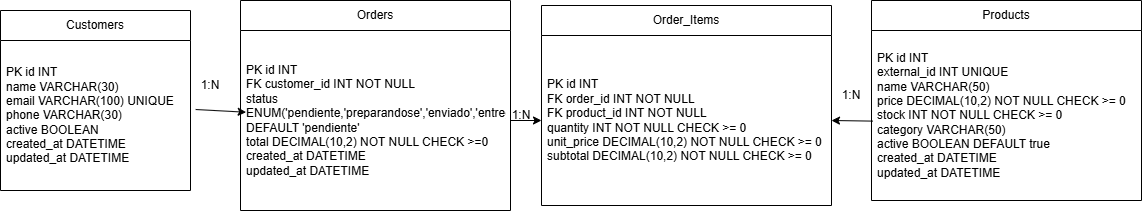

The diagram above was exported from draw.io. Its source (the exported page's mxGraphModel, read from the mxfile embedded in the PNG):
<mxGraphModel dx="1475" dy="775" grid="1" gridSize="10" guides="1" tooltips="1" connect="1" arrows="1" fold="1" page="1" pageScale="1" pageWidth="827" pageHeight="1169" math="0" shadow="0">
  <root>
    <mxCell id="0" />
    <mxCell id="1" parent="0" />
    <mxCell id="BHJHOnymVpacA2CQCrMP-1" parent="1" style="swimlane;fontStyle=0;childLayout=stackLayout;horizontal=1;startSize=30;horizontalStack=0;resizeParent=1;resizeParentMax=0;resizeLast=0;collapsible=1;marginBottom=0;whiteSpace=wrap;html=1;" value="Products" vertex="1">
      <mxGeometry height="200" width="270" x="890" y="290" as="geometry" />
    </mxCell>
    <mxCell id="BHJHOnymVpacA2CQCrMP-2" parent="BHJHOnymVpacA2CQCrMP-1" style="text;strokeColor=none;fillColor=none;align=left;verticalAlign=middle;spacingLeft=4;spacingRight=4;overflow=hidden;points=[[0,0.5],[1,0.5]];portConstraint=eastwest;rotatable=0;whiteSpace=wrap;html=1;" value="PK id INT&lt;br&gt;external_id INT UNIQUE&lt;br&gt;name VARCHAR(50)&lt;br&gt;price DECIMAL(10,2) NOT NULL CHECK &amp;gt;= 0&lt;br&gt;stock INT NOT NULL CHECK &amp;gt;= 0&lt;br&gt;category VARCHAR(50)&lt;br&gt;active BOOLEAN DEFAULT true&amp;nbsp;&lt;br&gt;created_at DATETIME&lt;br&gt;updated_at DATETIME" vertex="1">
      <mxGeometry height="170" width="270" y="30" as="geometry" />
    </mxCell>
    <mxCell id="BHJHOnymVpacA2CQCrMP-6" parent="1" style="swimlane;fontStyle=0;childLayout=stackLayout;horizontal=1;startSize=30;horizontalStack=0;resizeParent=1;resizeParentMax=0;resizeLast=0;collapsible=1;marginBottom=0;whiteSpace=wrap;html=1;" value="Order_Items" vertex="1">
      <mxGeometry height="200" width="290" x="560" y="295" as="geometry" />
    </mxCell>
    <mxCell id="BHJHOnymVpacA2CQCrMP-7" parent="BHJHOnymVpacA2CQCrMP-6" style="text;strokeColor=none;fillColor=none;align=left;verticalAlign=middle;spacingLeft=4;spacingRight=4;overflow=hidden;points=[[0,0.5],[1,0.5]];portConstraint=eastwest;rotatable=0;whiteSpace=wrap;html=1;" value="&lt;div&gt;&lt;span style=&quot;background-color: transparent; color: light-dark(rgb(0, 0, 0), rgb(255, 255, 255));&quot;&gt;PK id INT&lt;/span&gt;&lt;/div&gt;&lt;div&gt;FK order_id INT NOT NULL&lt;/div&gt;&lt;div&gt;FK product_id INT NOT NULL&lt;/div&gt;&lt;div&gt;quantity INT NOT NULL CHECK &amp;gt;= 0&lt;/div&gt;&lt;div&gt;unit_price DECIMAL(10,2) NOT NULL CHECK &amp;gt;= 0&lt;/div&gt;&lt;div&gt;subtotal DECIMAL(10,2) NOT NULL CHECK &amp;gt;= 0&lt;/div&gt;" vertex="1">
      <mxGeometry height="170" width="290" y="30" as="geometry" />
    </mxCell>
    <mxCell id="BHJHOnymVpacA2CQCrMP-10" parent="1" style="swimlane;fontStyle=0;childLayout=stackLayout;horizontal=1;startSize=30;horizontalStack=0;resizeParent=1;resizeParentMax=0;resizeLast=0;collapsible=1;marginBottom=0;whiteSpace=wrap;html=1;" value="Orders" vertex="1">
      <mxGeometry height="210" width="270" x="259" y="290" as="geometry" />
    </mxCell>
    <mxCell id="BHJHOnymVpacA2CQCrMP-11" parent="BHJHOnymVpacA2CQCrMP-10" style="text;strokeColor=none;fillColor=none;align=left;verticalAlign=middle;spacingLeft=4;spacingRight=4;overflow=hidden;points=[[0,0.5],[1,0.5]];portConstraint=eastwest;rotatable=0;whiteSpace=wrap;html=1;" value="PK id INT&lt;br&gt;FK customer_id INT NOT NULL&lt;br&gt;status ENUM('pendiente,'preparandose','enviado','entregado'&lt;div&gt;DEFAULT 'pendiente'&lt;br&gt;total DECIMAL(10,2) NOT NULL CHECK &amp;gt;=0&lt;br&gt;created_at DATETIME&lt;br&gt;updated_at DATETIME&lt;/div&gt;" vertex="1">
      <mxGeometry height="180" width="270" y="30" as="geometry" />
    </mxCell>
    <mxCell id="BHJHOnymVpacA2CQCrMP-14" parent="1" style="swimlane;fontStyle=0;childLayout=stackLayout;horizontal=1;startSize=30;horizontalStack=0;resizeParent=1;resizeParentMax=0;resizeLast=0;collapsible=1;marginBottom=0;whiteSpace=wrap;html=1;" value="Customers" vertex="1">
      <mxGeometry height="180" width="190" x="19" y="300" as="geometry" />
    </mxCell>
    <mxCell id="BHJHOnymVpacA2CQCrMP-15" parent="BHJHOnymVpacA2CQCrMP-14" style="text;strokeColor=none;fillColor=none;align=left;verticalAlign=middle;spacingLeft=4;spacingRight=4;overflow=hidden;points=[[0,0.5],[1,0.5]];portConstraint=eastwest;rotatable=0;whiteSpace=wrap;html=1;" value="&lt;div&gt;&lt;span style=&quot;background-color: transparent; color: light-dark(rgb(0, 0, 0), rgb(255, 255, 255));&quot;&gt;PK id INT&lt;/span&gt;&lt;/div&gt;&lt;div&gt;name VARCHAR(30)&lt;/div&gt;&lt;div&gt;email VARCHAR(100) UNIQUE&lt;/div&gt;&lt;div&gt;phone VARCHAR(30)&lt;/div&gt;&lt;div&gt;active BOOLEAN&lt;/div&gt;&lt;div&gt;created_at DATETIME&lt;/div&gt;&lt;div&gt;updated_at DATETIME&lt;/div&gt;" vertex="1">
      <mxGeometry height="150" width="190" y="30" as="geometry" />
    </mxCell>
    <mxCell id="BHJHOnymVpacA2CQCrMP-18" edge="1" parent="1" source="BHJHOnymVpacA2CQCrMP-15" style="endArrow=classic;html=1;rounded=0;entryX=0.021;entryY=0.454;entryDx=0;entryDy=0;entryPerimeter=0;exitX=1.027;exitY=0.46;exitDx=0;exitDy=0;exitPerimeter=0;" target="BHJHOnymVpacA2CQCrMP-11" value="">
      <mxGeometry height="50" relative="1" width="50" as="geometry">
        <mxPoint x="169" y="450" as="sourcePoint" />
        <mxPoint x="219" y="400" as="targetPoint" />
      </mxGeometry>
    </mxCell>
    <mxCell id="BHJHOnymVpacA2CQCrMP-19" edge="1" parent="1" source="BHJHOnymVpacA2CQCrMP-11" style="endArrow=classic;html=1;rounded=0;entryX=0;entryY=0.5;entryDx=0;entryDy=0;exitX=1;exitY=0.5;exitDx=0;exitDy=0;" target="BHJHOnymVpacA2CQCrMP-7" value="">
      <mxGeometry height="50" relative="1" width="50" as="geometry">
        <mxPoint x="379" y="550" as="sourcePoint" />
        <mxPoint x="429" y="500" as="targetPoint" />
      </mxGeometry>
    </mxCell>
    <mxCell id="BHJHOnymVpacA2CQCrMP-20" edge="1" parent="1" source="BHJHOnymVpacA2CQCrMP-2" style="endArrow=classic;html=1;rounded=0;entryX=1;entryY=0.5;entryDx=0;entryDy=0;exitX=0.005;exitY=0.533;exitDx=0;exitDy=0;exitPerimeter=0;" target="BHJHOnymVpacA2CQCrMP-7" value="">
      <mxGeometry height="50" relative="1" width="50" as="geometry">
        <mxPoint x="379" y="550" as="sourcePoint" />
        <mxPoint x="429" y="500" as="targetPoint" />
      </mxGeometry>
    </mxCell>
    <mxCell id="BHJHOnymVpacA2CQCrMP-21" parent="1" style="text;html=1;whiteSpace=wrap;strokeColor=none;fillColor=none;align=center;verticalAlign=middle;rounded=0;" value="1:N" vertex="1">
      <mxGeometry height="30" width="60" x="840" y="370" as="geometry" />
    </mxCell>
    <mxCell id="BHJHOnymVpacA2CQCrMP-22" parent="1" style="text;html=1;whiteSpace=wrap;strokeColor=none;fillColor=none;align=center;verticalAlign=middle;rounded=0;" value="1:N" vertex="1">
      <mxGeometry height="30" width="60" x="199" y="360" as="geometry" />
    </mxCell>
    <mxCell id="BHJHOnymVpacA2CQCrMP-23" parent="1" style="text;html=1;whiteSpace=wrap;strokeColor=none;fillColor=none;align=center;verticalAlign=middle;rounded=0;" value="1:N" vertex="1">
      <mxGeometry height="30" width="60" x="510" y="390" as="geometry" />
    </mxCell>
  </root>
</mxGraphModel>